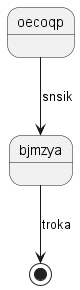

The diagram above was rendered by PlantUML. Its source (embedded in the PNG):
@startuml
state oecoqp
oecoqp --> bjmzya : snsik
bjmzya --> [*] : troka
@enduml